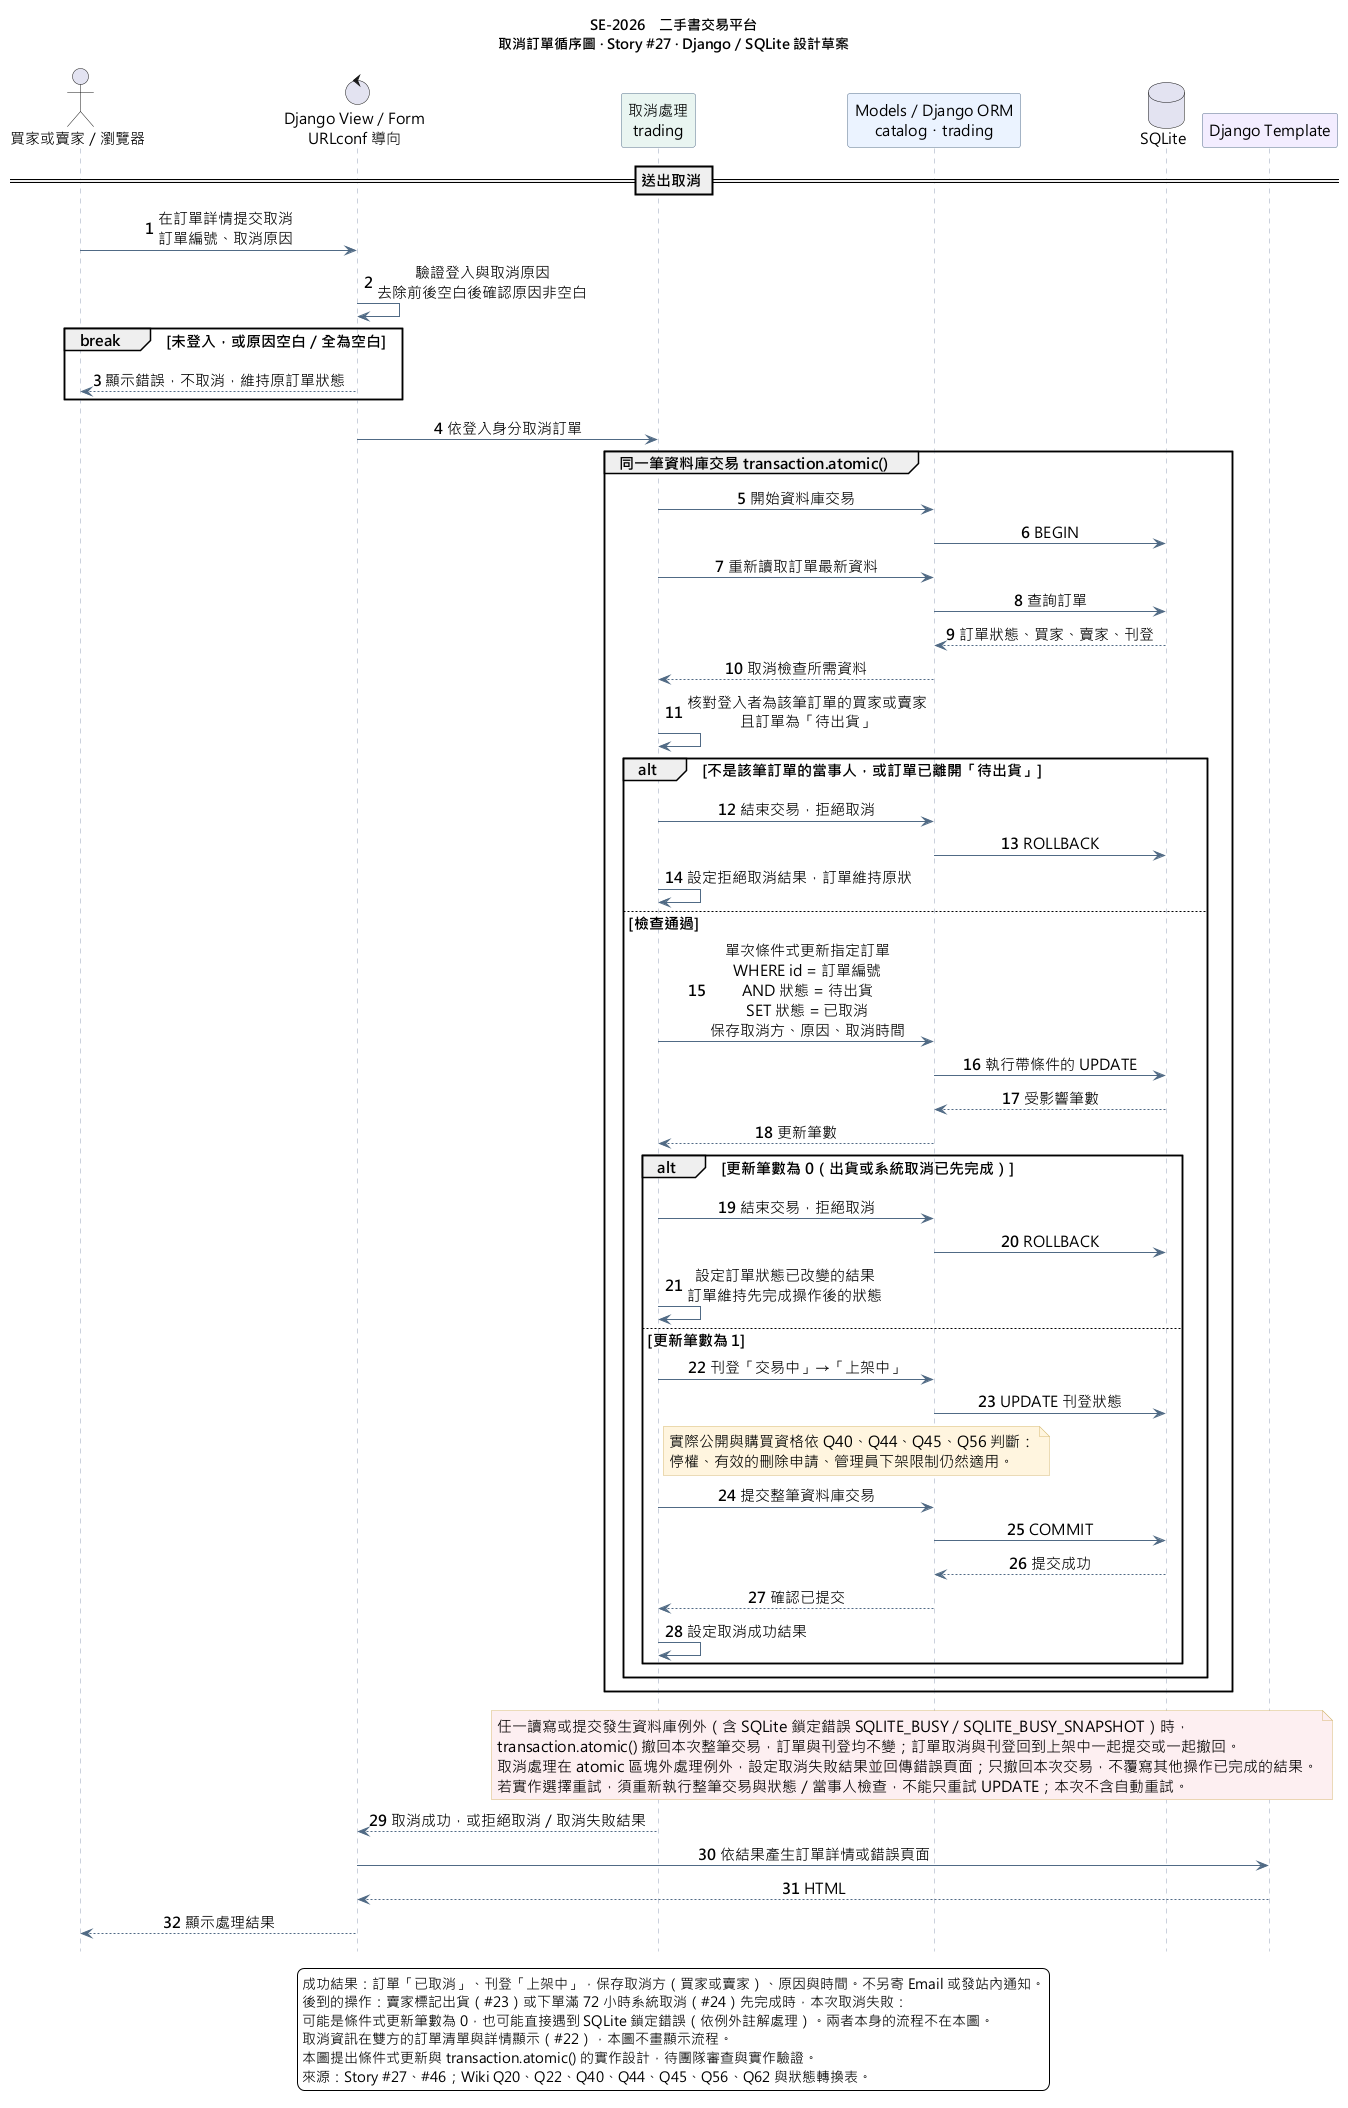

The diagram above was rendered by PlantUML. Its source (embedded in the PNG):
@startuml
' 2026-11-11
' Wiki revision: cea9aefdf247603043b2e9a96ca2fe4e574c8724
' 匯出系統：Windows 11，字型 Microsoft JhengHei
title SE-2026　二手書交易平台\n取消訂單循序圖 · Story #27 · Django／SQLite 設計草案
skinparam backgroundColor #FFFFFF
skinparam defaultFontName "Microsoft JhengHei"
skinparam defaultFontSize 15
skinparam shadowing false
skinparam sequenceMessageAlign center
skinparam sequenceArrowColor #516B84
skinparam sequenceLifeLineBorderColor #94A3B8
skinparam participantBorderColor #56708A
skinparam participantBackgroundColor #EAF2FF
skinparam noteBackgroundColor #FFF5DE
skinparam noteBorderColor #D6B875
skinparam maxMessageSize 260
hide footbox
autonumber

actor "買家或賣家／瀏覽器" as User
control "Django View／Form\nURLconf 導向" as View
participant "取消處理\ntrading" as Trading #E8F5F1
participant "Models／Django ORM\ncatalog・trading" as ORM
database "SQLite" as DB
participant "Django Template" as Template #F2ECFF

== 送出取消 ==
User -> View : 在訂單詳情提交取消\n訂單編號、取消原因
View -> View : 驗證登入與取消原因\n去除前後空白後確認原因非空白
break 未登入，或原因空白／全為空白
  View --> User : 顯示錯誤，不取消，維持原訂單狀態
end
View -> Trading : 依登入身分取消訂單

group 同一筆資料庫交易 transaction.atomic()
  Trading -> ORM : 開始資料庫交易
  ORM -> DB : BEGIN
  Trading -> ORM : 重新讀取訂單最新資料
  ORM -> DB : 查詢訂單
  DB --> ORM : 訂單狀態、買家、賣家、刊登
  ORM --> Trading : 取消檢查所需資料
  Trading -> Trading : 核對登入者為該筆訂單的買家或賣家\n且訂單為「待出貨」

  alt 不是該筆訂單的當事人，或訂單已離開「待出貨」
    Trading -> ORM : 結束交易，拒絕取消
    ORM -> DB : ROLLBACK
    Trading -> Trading : 設定拒絕取消結果，訂單維持原狀
  else 檢查通過
    Trading -> ORM : 單次條件式更新指定訂單\nWHERE id = 訂單編號\nAND 狀態 = 待出貨\nSET 狀態 = 已取消\n保存取消方、原因、取消時間
    ORM -> DB : 執行帶條件的 UPDATE
    DB --> ORM : 受影響筆數
    ORM --> Trading : 更新筆數

    alt 更新筆數為 0（出貨或系統取消已先完成）
      Trading -> ORM : 結束交易，拒絕取消
      ORM -> DB : ROLLBACK
      Trading -> Trading : 設定訂單狀態已改變的結果\n訂單維持先完成操作後的狀態
    else 更新筆數為 1
      Trading -> ORM : 刊登「交易中」→「上架中」
      ORM -> DB : UPDATE 刊登狀態
      note right of Trading
        實際公開與購買資格依 Q40、Q44、Q45、Q56 判斷：
        停權、有效的刪除申請、管理員下架限制仍然適用。
      end note
      Trading -> ORM : 提交整筆資料庫交易
      ORM -> DB : COMMIT
      DB --> ORM : 提交成功
      ORM --> Trading : 確認已提交
      Trading -> Trading : 設定取消成功結果
    end
  end
end

note over Trading, DB #FDEEF0
  任一讀寫或提交發生資料庫例外（含 SQLite 鎖定錯誤 SQLITE_BUSY／SQLITE_BUSY_SNAPSHOT）時，
  transaction.atomic() 撤回本次整筆交易，訂單與刊登均不變；訂單取消與刊登回到上架中一起提交或一起撤回。
  取消處理在 atomic 區塊外處理例外，設定取消失敗結果並回傳錯誤頁面；只撤回本次交易，不覆寫其他操作已完成的結果。
  若實作選擇重試，須重新執行整筆交易與狀態／當事人檢查，不能只重試 UPDATE；本次不含自動重試。
end note

Trading --> View : 取消成功，或拒絕取消／取消失敗結果
View -> Template : 依結果產生訂單詳情或錯誤頁面
Template --> View : HTML
View --> User : 顯示處理結果

legend bottom
  成功結果：訂單「已取消」、刊登「上架中」，保存取消方（買家或賣家）、原因與時間。不另寄 Email 或發站內通知。
  後到的操作：賣家標記出貨（#23）或下單滿 72 小時系統取消（#24）先完成時，本次取消失敗：
  可能是條件式更新筆數為 0，也可能直接遇到 SQLite 鎖定錯誤（依例外註解處理）。兩者本身的流程不在本圖。
  取消資訊在雙方的訂單清單與詳情顯示（#22），本圖不畫顯示流程。
  本圖提出條件式更新與 transaction.atomic() 的實作設計，待團隊審查與實作驗證。
  來源：Story #27、#46；Wiki Q20、Q22、Q40、Q44、Q45、Q56、Q62 與狀態轉換表。
endlegend
@enduml